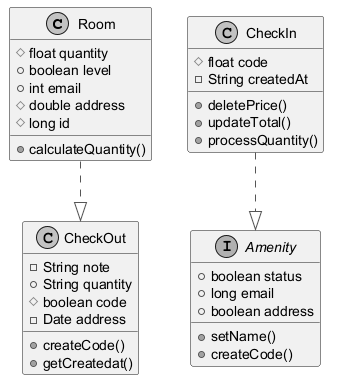

The diagram above was rendered by PlantUML. Its source (embedded in the PNG):
@startuml
skinparam monochrome true
skinparam ArrowColor #555555
class Room {
  #float quantity
  +boolean level
  +int email
  #double address
  #long id
  +calculateQuantity()
}
interface Amenity {
  +boolean status
  +long email
  +boolean address
  +setName()
  +createCode()
}
class CheckOut {
  -String note
  +String quantity
  #boolean code
  -Date address
  +createCode()
  +getCreatedat()
}
class CheckIn {
  #float code
  -String createdAt
  +deletePrice()
  +updateTotal()
  +processQuantity()
}
CheckIn ..|> Amenity
Room ..|> CheckOut
@enduml